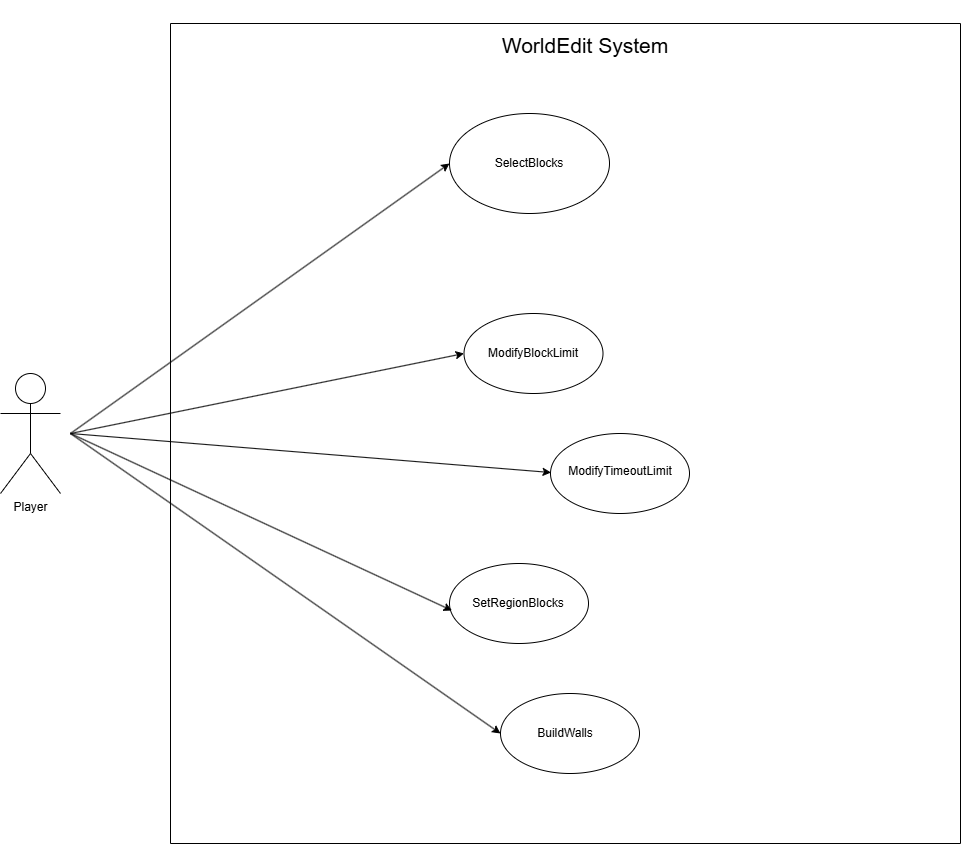

The diagram above was exported from draw.io. Its source (the exported page's mxGraphModel, read from the mxfile embedded in the PNG):
<mxGraphModel dx="2722" dy="2461" grid="1" gridSize="10" guides="1" tooltips="1" connect="1" arrows="1" fold="1" page="1" pageScale="1" pageWidth="827" pageHeight="1169" background="none" math="0" shadow="0">
  <root>
    <mxCell id="0" />
    <mxCell id="1" parent="0" />
    <mxCell id="3oifAG-VGDsAluQ-ufpP-1" value="Player" style="shape=umlActor;verticalLabelPosition=bottom;verticalAlign=top;html=1;outlineConnect=0;" parent="1" vertex="1">
      <mxGeometry x="20" y="370" width="60" height="120" as="geometry" />
    </mxCell>
    <mxCell id="3oifAG-VGDsAluQ-ufpP-7" value="WorldEdit System" style="text;html=1;align=center;verticalAlign=middle;whiteSpace=wrap;rounded=0;fontSize=21;" parent="1" vertex="1">
      <mxGeometry x="510" y="-3" width="190" height="90" as="geometry" />
    </mxCell>
    <mxCell id="3oifAG-VGDsAluQ-ufpP-12" value="" style="swimlane;startSize=0;" parent="1" vertex="1">
      <mxGeometry x="190" y="20" width="790" height="820" as="geometry" />
    </mxCell>
    <mxCell id="3oifAG-VGDsAluQ-ufpP-21" value="" style="ellipse;whiteSpace=wrap;html=1;" parent="3oifAG-VGDsAluQ-ufpP-12" vertex="1">
      <mxGeometry x="279" y="90" width="160" height="100" as="geometry" />
    </mxCell>
    <mxCell id="3oifAG-VGDsAluQ-ufpP-22" value="SelectBlocks" style="text;html=1;align=center;verticalAlign=middle;whiteSpace=wrap;rounded=0;" parent="3oifAG-VGDsAluQ-ufpP-12" vertex="1">
      <mxGeometry x="304" y="125" width="110" height="30" as="geometry" />
    </mxCell>
    <mxCell id="3oifAG-VGDsAluQ-ufpP-25" value="" style="ellipse;whiteSpace=wrap;html=1;" parent="3oifAG-VGDsAluQ-ufpP-12" vertex="1">
      <mxGeometry x="330" y="670" width="139" height="80" as="geometry" />
    </mxCell>
    <mxCell id="3oifAG-VGDsAluQ-ufpP-26" value="BuildWalls" style="text;html=1;align=center;verticalAlign=middle;whiteSpace=wrap;rounded=0;" parent="3oifAG-VGDsAluQ-ufpP-12" vertex="1">
      <mxGeometry x="340" y="695" width="110" height="30" as="geometry" />
    </mxCell>
    <mxCell id="3oifAG-VGDsAluQ-ufpP-52" value="" style="ellipse;whiteSpace=wrap;html=1;" parent="3oifAG-VGDsAluQ-ufpP-12" vertex="1">
      <mxGeometry x="293.5" y="290" width="139" height="80" as="geometry" />
    </mxCell>
    <mxCell id="3oifAG-VGDsAluQ-ufpP-53" value="ModifyBlockLimit" style="text;html=1;align=center;verticalAlign=middle;whiteSpace=wrap;rounded=0;" parent="3oifAG-VGDsAluQ-ufpP-12" vertex="1">
      <mxGeometry x="308" y="315" width="110" height="30" as="geometry" />
    </mxCell>
    <mxCell id="3oifAG-VGDsAluQ-ufpP-50" value="" style="ellipse;whiteSpace=wrap;html=1;" parent="3oifAG-VGDsAluQ-ufpP-12" vertex="1">
      <mxGeometry x="380" y="410" width="139" height="80" as="geometry" />
    </mxCell>
    <mxCell id="3oifAG-VGDsAluQ-ufpP-51" value="ModifyTimeoutLimit" style="text;html=1;align=center;verticalAlign=middle;whiteSpace=wrap;rounded=0;" parent="3oifAG-VGDsAluQ-ufpP-12" vertex="1">
      <mxGeometry x="394.5" y="433" width="110" height="30" as="geometry" />
    </mxCell>
    <mxCell id="3oifAG-VGDsAluQ-ufpP-32" value="" style="ellipse;whiteSpace=wrap;html=1;" parent="3oifAG-VGDsAluQ-ufpP-12" vertex="1">
      <mxGeometry x="279" y="540" width="139" height="80" as="geometry" />
    </mxCell>
    <mxCell id="3oifAG-VGDsAluQ-ufpP-33" value="SetRegionBlocks" style="text;html=1;align=center;verticalAlign=middle;whiteSpace=wrap;rounded=0;" parent="3oifAG-VGDsAluQ-ufpP-12" vertex="1">
      <mxGeometry x="293.5" y="565" width="110" height="30" as="geometry" />
    </mxCell>
    <mxCell id="Yoi520QlThHEXiWypnXX-6" style="edgeStyle=orthogonalEdgeStyle;rounded=0;orthogonalLoop=1;jettySize=auto;html=1;exitX=0.5;exitY=1;exitDx=0;exitDy=0;" edge="1" parent="3oifAG-VGDsAluQ-ufpP-12" source="3oifAG-VGDsAluQ-ufpP-51" target="3oifAG-VGDsAluQ-ufpP-51">
      <mxGeometry relative="1" as="geometry" />
    </mxCell>
    <mxCell id="3oifAG-VGDsAluQ-ufpP-15" value="" style="endArrow=classic;html=1;rounded=0;entryX=0;entryY=0.5;entryDx=0;entryDy=0;" parent="1" target="3oifAG-VGDsAluQ-ufpP-21" edge="1">
      <mxGeometry width="50" height="50" relative="1" as="geometry">
        <mxPoint x="90" y="430" as="sourcePoint" />
        <mxPoint x="279" y="175" as="targetPoint" />
      </mxGeometry>
    </mxCell>
    <mxCell id="3oifAG-VGDsAluQ-ufpP-16" value="" style="endArrow=classic;html=1;rounded=0;entryX=0.004;entryY=0.488;entryDx=0;entryDy=0;entryPerimeter=0;" parent="1" edge="1" target="3oifAG-VGDsAluQ-ufpP-50">
      <mxGeometry width="50" height="50" relative="1" as="geometry">
        <mxPoint x="90" y="430" as="sourcePoint" />
        <mxPoint x="691.5" y="497" as="targetPoint" />
      </mxGeometry>
    </mxCell>
    <mxCell id="3oifAG-VGDsAluQ-ufpP-17" value="" style="endArrow=classic;html=1;rounded=0;entryX=0;entryY=0.5;entryDx=0;entryDy=0;" parent="1" target="3oifAG-VGDsAluQ-ufpP-25" edge="1">
      <mxGeometry width="50" height="50" relative="1" as="geometry">
        <mxPoint x="90" y="430" as="sourcePoint" />
        <mxPoint x="299" y="225" as="targetPoint" />
      </mxGeometry>
    </mxCell>
    <mxCell id="3oifAG-VGDsAluQ-ufpP-55" value="" style="endArrow=classic;html=1;rounded=0;entryX=0;entryY=0.5;entryDx=0;entryDy=0;" parent="1" target="3oifAG-VGDsAluQ-ufpP-52" edge="1">
      <mxGeometry width="50" height="50" relative="1" as="geometry">
        <mxPoint x="90" y="430" as="sourcePoint" />
        <mxPoint x="701.5" y="507" as="targetPoint" />
      </mxGeometry>
    </mxCell>
    <mxCell id="3oifAG-VGDsAluQ-ufpP-56" value="" style="endArrow=classic;html=1;rounded=0;entryX=0.018;entryY=0.588;entryDx=0;entryDy=0;entryPerimeter=0;" parent="1" target="3oifAG-VGDsAluQ-ufpP-32" edge="1">
      <mxGeometry width="50" height="50" relative="1" as="geometry">
        <mxPoint x="90" y="430" as="sourcePoint" />
        <mxPoint x="701.5" y="507" as="targetPoint" />
      </mxGeometry>
    </mxCell>
  </root>
</mxGraphModel>